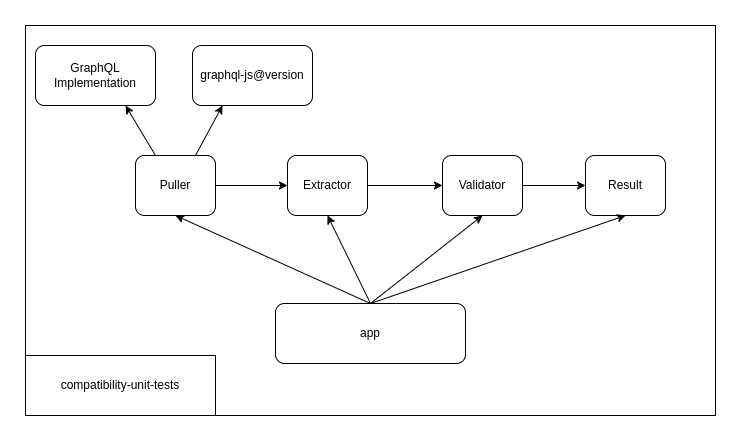

The diagram above was exported from draw.io. Its source (the exported page's mxGraphModel, read from the mxfile embedded in the PNG):
<mxGraphModel dx="794" dy="512" grid="1" gridSize="10" guides="1" tooltips="1" connect="1" arrows="1" fold="1" page="1" pageScale="1" pageWidth="850" pageHeight="1100" math="0" shadow="0">
  <root>
    <mxCell id="0" />
    <mxCell id="1" parent="0" />
    <mxCell id="irxakl2fvqJIJ8T-Fpj2-1" value="" style="rounded=0;whiteSpace=wrap;html=1;fillColor=none;" parent="1" vertex="1">
      <mxGeometry x="120" y="160" width="690" height="390" as="geometry" />
    </mxCell>
    <mxCell id="irxakl2fvqJIJ8T-Fpj2-2" value="graphql-js@version" style="rounded=1;whiteSpace=wrap;html=1;" parent="1" vertex="1">
      <mxGeometry x="287" y="180" width="120" height="60" as="geometry" />
    </mxCell>
    <mxCell id="irxakl2fvqJIJ8T-Fpj2-3" value="GraphQL Implementation" style="rounded=1;whiteSpace=wrap;html=1;" parent="1" vertex="1">
      <mxGeometry x="130" y="180" width="120" height="60" as="geometry" />
    </mxCell>
    <mxCell id="irxakl2fvqJIJ8T-Fpj2-4" value="app" style="rounded=1;whiteSpace=wrap;html=1;" parent="1" vertex="1">
      <mxGeometry x="370" y="438" width="190" height="60" as="geometry" />
    </mxCell>
    <mxCell id="irxakl2fvqJIJ8T-Fpj2-5" value="" style="endArrow=classic;html=1;rounded=0;entryX=0.25;entryY=1;entryDx=0;entryDy=0;exitX=0.75;exitY=0;exitDx=0;exitDy=0;" parent="1" source="irxakl2fvqJIJ8T-Fpj2-7" target="irxakl2fvqJIJ8T-Fpj2-2" edge="1">
      <mxGeometry width="50" height="50" relative="1" as="geometry">
        <mxPoint x="350" y="310" as="sourcePoint" />
        <mxPoint x="400" y="260" as="targetPoint" />
      </mxGeometry>
    </mxCell>
    <mxCell id="irxakl2fvqJIJ8T-Fpj2-6" value="" style="endArrow=classic;html=1;rounded=0;entryX=0.75;entryY=1;entryDx=0;entryDy=0;exitX=0.25;exitY=0;exitDx=0;exitDy=0;" parent="1" source="irxakl2fvqJIJ8T-Fpj2-7" target="irxakl2fvqJIJ8T-Fpj2-3" edge="1">
      <mxGeometry width="50" height="50" relative="1" as="geometry">
        <mxPoint x="202" y="380" as="sourcePoint" />
        <mxPoint x="250" y="290" as="targetPoint" />
      </mxGeometry>
    </mxCell>
    <mxCell id="irxakl2fvqJIJ8T-Fpj2-7" value="Puller" style="rounded=1;whiteSpace=wrap;html=1;" parent="1" vertex="1">
      <mxGeometry x="230" y="290" width="80" height="60" as="geometry" />
    </mxCell>
    <mxCell id="irxakl2fvqJIJ8T-Fpj2-8" value="Extractor" style="rounded=1;whiteSpace=wrap;html=1;" parent="1" vertex="1">
      <mxGeometry x="382" y="290" width="80" height="60" as="geometry" />
    </mxCell>
    <mxCell id="irxakl2fvqJIJ8T-Fpj2-11" value="Validator" style="rounded=1;whiteSpace=wrap;html=1;" parent="1" vertex="1">
      <mxGeometry x="537" y="290" width="80" height="60" as="geometry" />
    </mxCell>
    <mxCell id="irxakl2fvqJIJ8T-Fpj2-12" value="Result" style="rounded=1;whiteSpace=wrap;html=1;" parent="1" vertex="1">
      <mxGeometry x="680" y="290" width="80" height="60" as="geometry" />
    </mxCell>
    <mxCell id="irxakl2fvqJIJ8T-Fpj2-13" value="" style="endArrow=classic;html=1;rounded=0;entryX=0;entryY=0.5;entryDx=0;entryDy=0;exitX=1;exitY=0.5;exitDx=0;exitDy=0;" parent="1" source="irxakl2fvqJIJ8T-Fpj2-7" target="irxakl2fvqJIJ8T-Fpj2-8" edge="1">
      <mxGeometry width="50" height="50" relative="1" as="geometry">
        <mxPoint x="490" y="360" as="sourcePoint" />
        <mxPoint x="540" y="310" as="targetPoint" />
      </mxGeometry>
    </mxCell>
    <mxCell id="irxakl2fvqJIJ8T-Fpj2-14" value="" style="endArrow=classic;html=1;rounded=0;entryX=0;entryY=0.5;entryDx=0;entryDy=0;exitX=1;exitY=0.5;exitDx=0;exitDy=0;" parent="1" source="irxakl2fvqJIJ8T-Fpj2-8" target="irxakl2fvqJIJ8T-Fpj2-11" edge="1">
      <mxGeometry width="50" height="50" relative="1" as="geometry">
        <mxPoint x="540" y="320" as="sourcePoint" />
        <mxPoint x="470" y="319.5" as="targetPoint" />
      </mxGeometry>
    </mxCell>
    <mxCell id="irxakl2fvqJIJ8T-Fpj2-15" value="" style="endArrow=classic;html=1;rounded=0;entryX=0;entryY=0.5;entryDx=0;entryDy=0;exitX=1;exitY=0.5;exitDx=0;exitDy=0;" parent="1" source="irxakl2fvqJIJ8T-Fpj2-11" target="irxakl2fvqJIJ8T-Fpj2-12" edge="1">
      <mxGeometry width="50" height="50" relative="1" as="geometry">
        <mxPoint x="565" y="330" as="sourcePoint" />
        <mxPoint x="480" y="330" as="targetPoint" />
      </mxGeometry>
    </mxCell>
    <mxCell id="irxakl2fvqJIJ8T-Fpj2-16" value="" style="endArrow=classic;html=1;rounded=0;entryX=0.5;entryY=1;entryDx=0;entryDy=0;exitX=0.5;exitY=0;exitDx=0;exitDy=0;" parent="1" source="irxakl2fvqJIJ8T-Fpj2-4" target="irxakl2fvqJIJ8T-Fpj2-7" edge="1">
      <mxGeometry width="50" height="50" relative="1" as="geometry">
        <mxPoint x="420" y="300" as="sourcePoint" />
        <mxPoint x="470" y="250" as="targetPoint" />
      </mxGeometry>
    </mxCell>
    <mxCell id="irxakl2fvqJIJ8T-Fpj2-19" value="" style="endArrow=classic;html=1;rounded=0;entryX=0.5;entryY=1;entryDx=0;entryDy=0;exitX=0.5;exitY=0;exitDx=0;exitDy=0;" parent="1" source="irxakl2fvqJIJ8T-Fpj2-4" target="irxakl2fvqJIJ8T-Fpj2-8" edge="1">
      <mxGeometry width="50" height="50" relative="1" as="geometry">
        <mxPoint x="475" y="410" as="sourcePoint" />
        <mxPoint x="280" y="360" as="targetPoint" />
      </mxGeometry>
    </mxCell>
    <mxCell id="irxakl2fvqJIJ8T-Fpj2-21" value="" style="endArrow=classic;html=1;rounded=0;entryX=0.5;entryY=1;entryDx=0;entryDy=0;exitX=0.5;exitY=0;exitDx=0;exitDy=0;" parent="1" source="irxakl2fvqJIJ8T-Fpj2-4" target="irxakl2fvqJIJ8T-Fpj2-11" edge="1">
      <mxGeometry width="50" height="50" relative="1" as="geometry">
        <mxPoint x="380" y="360" as="sourcePoint" />
        <mxPoint x="430" y="310" as="targetPoint" />
      </mxGeometry>
    </mxCell>
    <mxCell id="irxakl2fvqJIJ8T-Fpj2-22" value="" style="endArrow=classic;html=1;rounded=0;entryX=0.5;entryY=1;entryDx=0;entryDy=0;exitX=0.5;exitY=0;exitDx=0;exitDy=0;" parent="1" source="irxakl2fvqJIJ8T-Fpj2-4" target="irxakl2fvqJIJ8T-Fpj2-12" edge="1">
      <mxGeometry width="50" height="50" relative="1" as="geometry">
        <mxPoint x="475" y="410" as="sourcePoint" />
        <mxPoint x="587" y="360" as="targetPoint" />
      </mxGeometry>
    </mxCell>
    <mxCell id="0sYBHgiX9WeMAz8N-tey-1" value="compatibility-unit-tests" style="rounded=0;whiteSpace=wrap;html=1;" vertex="1" parent="1">
      <mxGeometry x="120" y="490" width="190" height="60" as="geometry" />
    </mxCell>
  </root>
</mxGraphModel>